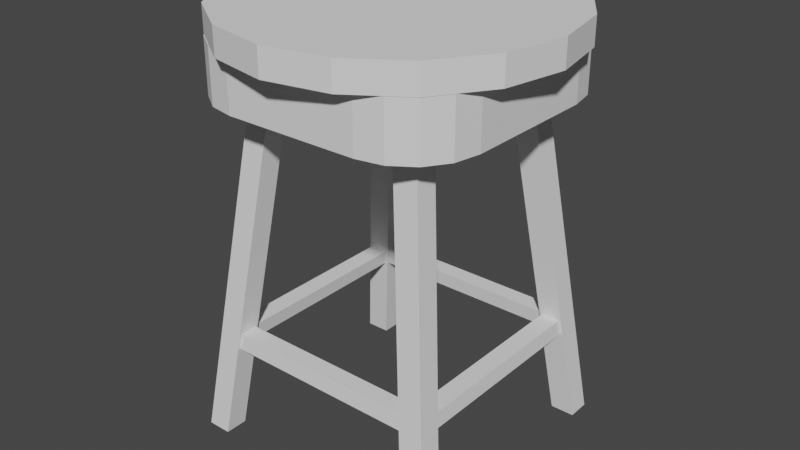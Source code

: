 # Source: stool2.blend  (saved by Blender 2.81.16; exported with 4.5.12 LTS)
import bpy
from mathutils import Matrix  # noqa: F401  (used for matrix-valued properties, if any)

bpy.ops.wm.read_factory_settings(use_empty=True)
scene = bpy.context.scene
scene.name = 'Scene'

# ---- collections
col_collection = bpy.data.collections.new('Collection'); scene.collection.children.link(col_collection)

# ---- world
world_world = bpy.data.worlds.new('World'); scene.world = world_world
world_world.use_nodes = True; world_world.node_tree.nodes.clear()
_N = world_world.node_tree.nodes; _L = world_world.node_tree.links
n0 = _N.new('ShaderNodeOutputWorld'); n0.name = 'World Output'; n0.location = (300, 300)
n1 = _N.new('ShaderNodeBackground'); n1.name = 'Background'; n1.location = (10, 300)
n1.inputs[0].default_value = (0.05088, 0.05088, 0.05088, 1.0)
_L.new(n1.outputs[0], n0.inputs[0])
n0.is_active_output = True
world_world.color = (0.05088, 0.05088, 0.05088)
world_world.use_sun_shadow = False
world_world.sun_shadow_jitter_overblur = 0.0

# ---- meshes
me_cylinder = bpy.data.meshes.new('Cylinder')
me_cylinder.from_pydata([(0.0, 1.0, 0.8333), (0.0, 1.0, 1.0), (0.3827, 0.9239, 0.8333), (0.3827, 0.9239, 1.0), (0.7071, 0.7071, 0.8333), (0.7071, 0.7071, 1.0), (0.9239, 0.3827, 0.8333), (0.9239, 0.3827, 1.0), (1.0, -4.371e-08, 0.8333), (1.0, -4.371e-08, 1.0), (0.9239, -0.3827, 0.8333), (0.9239, -0.3827, 1.0), (0.7071, -0.7071, 0.8333), (0.7071, -0.7071, 1.0), (0.3827, -0.9239, 0.8333), (0.3827, -0.9239, 1.0), (1.51e-07, -1.0, 0.8333), (1.51e-07, -1.0, 1.0), (-0.3827, -0.9239, 0.8333), (-0.3827, -0.9239, 1.0), (-0.7071, -0.7071, 0.8333), (-0.7071, -0.7071, 1.0), (-0.9239, -0.3827, 0.8333), (-0.9239, -0.3827, 1.0), (-1.0, 1.192e-08, 0.8333), (-1.0, 1.192e-08, 1.0), (-0.9239, 0.3827, 0.8333), (-0.9239, 0.3827, 1.0), (-0.7071, 0.7071, 0.8333), (-0.7071, 0.7071, 1.0), (-0.3827, 0.9239, 0.8333), (-0.3827, 0.9239, 1.0)], [], [(0, 1, 3, 2), (2, 3, 5, 4), (4, 5, 7, 6), (6, 7, 9, 8), (8, 9, 11, 10), (10, 11, 13, 12), (12, 13, 15, 14), (14, 15, 17, 16), (16, 17, 19, 18), (18, 19, 21, 20), (20, 21, 23, 22), (22, 23, 25, 24), (24, 25, 27, 26), (26, 27, 29, 28), (3, 1, 31, 29, 27, 25, 23, 21, 19, 17, 15, 13, 11, 9, 7, 5), (28, 29, 31, 30), (30, 31, 1, 0), (0, 2, 4, 6, 8, 10, 12, 14, 16, 18, 20, 22, 24, 26, 28, 30)])
_uv = me_cylinder.uv_layers.new(name='UVMap')
_uv.uv.foreach_set('vector', [1.0, 0.5, 1.0, 1.0, 0.9375, 1.0, 0.9375, 0.5, 0.9375, 0.5, 0.9375, 1.0, 0.875, 1.0, 0.875, 0.5, 0.875, 0.5, 0.875, 1.0, 0.8125, 1.0, 0.8125, 0.5, 0.8125, 0.5, 0.8125, 1.0, 0.75, 1.0, 0.75, 0.5, 0.75, 0.5, 0.75, 1.0, 0.6875, 1.0, 0.6875, 0.5, 0.6875, 0.5, 0.6875, 1.0, 0.625, 1.0, 0.625, 0.5, 0.625, 0.5, 0.625, 1.0, 0.5625, 1.0, 0.5625, 0.5, 0.5625, 0.5, 0.5625, 1.0, 0.5, 1.0, 0.5, 0.5, 0.5, 0.5, 0.5, 1.0, 0.4375, 1.0, 0.4375, 0.5, 0.4375, 0.5, 0.4375, 1.0, 0.375, 1.0, 0.375, 0.5, 0.375, 0.5, 0.375, 1.0, 0.3125, 1.0, 0.3125, 0.5, 0.3125, 0.5, 0.3125, 1.0, 0.25, 1.0, 0.25, 0.5, 0.25, 0.5, 0.25, 1.0, 0.1875, 1.0, 0.1875, 0.5, 0.1875, 0.5, 0.1875, 1.0, 0.125, 1.0, 0.125, 0.5, 0.3418, 0.4717, 0.25, 0.49, 0.1582, 0.4717, 0.08029, 0.4197, 0.02827, 0.3418, 0.01, 0.25, 0.02827, 0.1582, 0.08029, 0.08029, 0.1582, 0.02827, 0.25, 0.01, 0.3418, 0.02827, 0.4197, 0.08029, 0.4717, 0.1582, 0.49, 0.25, 0.4717, 0.3418, 0.4197, 0.4197, 0.125, 0.5, 0.125, 1.0, 0.0625, 1.0, 0.0625, 0.5, 0.0625, 0.5, 0.0625, 1.0, 0.0, 1.0, 0.0, 0.5, 0.75, 0.49, 0.8418, 0.4717, 0.9197, 0.4197, 0.9717, 0.3418, 0.99, 0.25, 0.9717, 0.1582, 0.9197, 0.08029, 0.8418, 0.02827, 0.75, 0.01, 0.6582, 0.02827, 0.5803, 0.08029, 0.5283, 0.1582, 0.51, 0.25, 0.5283, 0.3418, 0.5803, 0.4197, 0.6582, 0.4717])
me_cylinder.use_remesh_fix_poles = True
me_cylinder.use_remesh_preserve_attributes = False
me_cylinder.use_mirror_vertex_groups = False
me_cylinder.update()
me_cube_002 = bpy.data.meshes.new('Cube.002')
me_cube_002.from_pydata([(0.0, 1.0, 0.6049), (0.0, 1.0, 1.0), (-0.5, 1.0, 0.6049), (-0.5, 1.0, 1.0), (-1.0, 0.0, 0.6049), (-1.0, 0.0, 1.0), (0.0, 0.0, 1.0), (0.0, 0.0, 0.6049), (-0.5, 0.0, 0.6049), (-0.5, 0.0, 1.0), (-1.0, 0.5, 1.0), (-1.0, 0.5, 0.6049), (0.0, 0.5, 1.0), (0.0, 0.5, 0.6049), (-0.5, 0.5, 0.6049), (-0.5, 0.5, 1.0), (-0.6778, 0.0, 0.6049), (-0.6778, 0.0, 1.0), (-0.6778, 0.5, 1.0), (-0.6778, 0.5, 0.6049), (0.0, 0.6685, 1.0), (0.0, 0.6685, 0.6049), (-0.5, 0.6685, 0.6049), (-0.5, 0.6685, 1.0), (-0.6778, 0.6685, 0.6049), (-0.6778, 0.6685, 1.0), (-0.962, 0.6922, 0.6049), (-0.8539, 0.8539, 0.6049), (-0.6922, 0.962, 0.6049), (-0.6922, 0.962, 1.0), (-0.8539, 0.8539, 1.0), (-0.962, 0.6922, 1.0), (-0.9909, 0.9663, -1.927), (-0.9909, 0.7978, -1.927), (-0.8131, 0.7978, -1.927), (-0.8131, 0.9663, -1.927), (-0.8709, 0.7019, -1.112), (-0.8876, 0.8681, -1.092), (-0.712, 0.852, -1.11), (-0.7315, 0.7019, -1.112), (-0.9061, 0.8856, -1.242), (-0.7451, 0.7148, -1.222), (-0.8844, 0.7148, -1.222), (-0.7261, 0.8653, -1.224), (-0.9061, 0.7171, -1.242), (-0.8876, 0.6996, -1.092), (-0.712, 0.7199, -1.11), (-0.7261, 0.7333, -1.224), (-0.7283, 0.8856, -1.242), (-0.7098, 0.8681, -1.092), (-0.7098, 0.6996, -1.092), (-0.7283, 0.7171, -1.242), (0.0, 0.8653, -1.224), (0.0, 0.852, -1.11), (0.0, 0.7199, -1.11), (0.0, 0.7333, -1.224), (-0.8844, 0.0, -1.222), (-0.8709, 0.0, -1.112), (-0.7315, 0.0, -1.112), (-0.7451, 0.0, -1.222)], [], [(3, 29, 30, 31, 10, 25), (2, 3, 1, 0), (12, 15, 9, 6), (19, 14, 8, 16), (14, 13, 7, 8), (18, 10, 5, 17), (25, 10, 18), (22, 21, 13, 14), (20, 23, 15, 12), (4, 5, 10, 11), (11, 24, 19), (23, 25, 18, 15), (15, 18, 17, 9), (11, 19, 16, 4), (11, 26, 27, 28, 2, 24), (3, 25, 23), (1, 3, 23, 20), (2, 22, 24), (2, 0, 21, 22), (40, 48, 35, 32), (3, 2, 28, 29), (29, 28, 27, 30), (30, 27, 26, 31), (31, 26, 11, 10), (51, 44, 33, 34), (44, 40, 32, 33), (34, 33, 32, 35), (48, 51, 34, 35), (22, 14, 50, 49), (19, 24, 37, 45), (14, 19, 45, 50), (24, 22, 49, 37), (46, 47, 55, 54), (45, 37, 40, 44), (42, 41, 59, 56), (37, 49, 48, 40), (42, 36, 45, 44), (36, 39, 50, 45), (39, 41, 51, 50), (41, 42, 44, 51), (38, 43, 48, 49), (46, 38, 49, 50), (47, 46, 50, 51), (43, 47, 51, 48), (53, 54, 55, 52), (43, 38, 53, 52), (47, 43, 52, 55), (38, 46, 54, 53), (58, 57, 56, 59), (39, 36, 57, 58), (41, 39, 58, 59), (36, 42, 56, 57)])
_uv = me_cube_002.uv_layers.new(name='UVMap')
_uv.uv.foreach_set('vector', [0.828, 0.5, 0.6982, 0.3541, 0.7028, 0.3382, 0.7067, 0.3252, 0.875, 0.5414, 0.8279, 0.5414, 0.375, 0.3125, 0.625, 0.3125, 0.625, 0.375, 0.375, 0.375, 0.75, 0.5625, 0.8125, 0.5625, 0.8125, 0.625, 0.75, 0.625, 0.1721, 0.5625, 0.1875, 0.5625, 0.1875, 0.625, 0.1721, 0.625, 0.1875, 0.5625, 0.25, 0.5625, 0.25, 0.625, 0.1875, 0.625, 0.8279, 0.5625, 0.875, 0.5625, 0.875, 0.625, 0.8279, 0.625, 0.8279, 0.5414, 0.875, 0.5625, 0.8279, 0.5625, 0.1875, 0.5414, 0.25, 0.5414, 0.25, 0.5625, 0.1875, 0.5625, 0.75, 0.5414, 0.8125, 0.5414, 0.8125, 0.5625, 0.75, 0.5625, 0.375, 0.125, 0.625, 0.125, 0.625, 0.1875, 0.375, 0.1875, 0.125, 0.5414, 0.1721, 0.5414, 0.1721, 0.5625, 0.8125, 0.5414, 0.8279, 0.5414, 0.8279, 0.5625, 0.8125, 0.5625, 0.8125, 0.5625, 0.8279, 0.5625, 0.8279, 0.625, 0.8125, 0.625, 0.125, 0.5625, 0.1721, 0.5625, 0.1721, 0.625, 0.125, 0.625, 0.125, 0.5413, 0.2933, 0.3252, 0.2972, 0.3382, 0.3018, 0.3541, 0.1721, 0.5, 0.1721, 0.5414, 0.8279, 0.5, 0.8279, 0.5414, 0.8125, 0.5414, 0.75, 0.5, 0.8125, 0.5, 0.8125, 0.5414, 0.75, 0.5414, 0.1875, 0.5, 0.1875, 0.5414, 0.1721, 0.5414, 0.1875, 0.5, 0.25, 0.5, 0.25, 0.5414, 0.1875, 0.5414, 0.1721, 0.5414, 0.1875, 0.5414, 0.1875, 0.5414, 0.1721, 0.5414, 0.625, 0.297, 0.375, 0.297, 0.3018, 0.3541, 0.6982, 0.3541, 0.6982, 0.3541, 0.3018, 0.3541, 0.2972, 0.3382, 0.7028, 0.3382, 0.7028, 0.3382, 0.2972, 0.3382, 0.2933, 0.3252, 0.7067, 0.3252, 0.7067, 0.3252, 0.2933, 0.3252, 0.375, 0.2087, 0.625, 0.2087, 0.1875, 0.5625, 0.1721, 0.5625, 0.1721, 0.5625, 0.1875, 0.5625, 0.1721, 0.5625, 0.1721, 0.5414, 0.1721, 0.5414, 0.1721, 0.5625, 0.1875, 0.5625, 0.1721, 0.5625, 0.1721, 0.5414, 0.1875, 0.5414, 0.1875, 0.5414, 0.1875, 0.5625, 0.1875, 0.5625, 0.1875, 0.5414, 0.1875, 0.5414, 0.1875, 0.5625, 0.1875, 0.5625, 0.1875, 0.5414, 0.1721, 0.5625, 0.1721, 0.5414, 0.1721, 0.5414, 0.1721, 0.5625, 0.1875, 0.5625, 0.1721, 0.5625, 0.1721, 0.5625, 0.1875, 0.5625, 0.1721, 0.5414, 0.1875, 0.5414, 0.1875, 0.5414, 0.1721, 0.5414, 0.1875, 0.5602, 0.1875, 0.5602, 0.1875, 0.5602, 0.1875, 0.5602, 0.1721, 0.5625, 0.1721, 0.5414, 0.1721, 0.5414, 0.1721, 0.5625, 0.1742, 0.5625, 0.1854, 0.5625, 0.1854, 0.5625, 0.1742, 0.5625, 0.1721, 0.5414, 0.1875, 0.5414, 0.1875, 0.5414, 0.1721, 0.5414, 0.1742, 0.5625, 0.1742, 0.5625, 0.1721, 0.5625, 0.1721, 0.5625, 0.1742, 0.5625, 0.1854, 0.5625, 0.1875, 0.5625, 0.1721, 0.5625, 0.1854, 0.5625, 0.1854, 0.5625, 0.1875, 0.5625, 0.1875, 0.5625, 0.1854, 0.5625, 0.1742, 0.5625, 0.1721, 0.5625, 0.1875, 0.5625, 0.1875, 0.5437, 0.1875, 0.5437, 0.1875, 0.5414, 0.1875, 0.5414, 0.1875, 0.5602, 0.1875, 0.5437, 0.1875, 0.5414, 0.1875, 0.5625, 0.1875, 0.5602, 0.1875, 0.5602, 0.1875, 0.5625, 0.1875, 0.5625, 0.1875, 0.5437, 0.1875, 0.5602, 0.1875, 0.5625, 0.1875, 0.5414, 0.1875, 0.5437, 0.1875, 0.5602, 0.1875, 0.5602, 0.1875, 0.5437, 0.1875, 0.5437, 0.1875, 0.5437, 0.1875, 0.5437, 0.1875, 0.5437, 0.1875, 0.5602, 0.1875, 0.5437, 0.1875, 0.5437, 0.1875, 0.5602, 0.1875, 0.5437, 0.1875, 0.5602, 0.1875, 0.5602, 0.1875, 0.5437, 0.1854, 0.5625, 0.1742, 0.5625, 0.1742, 0.5625, 0.1854, 0.5625, 0.1854, 0.5625, 0.1742, 0.5625, 0.1742, 0.5625, 0.1854, 0.5625, 0.1854, 0.5625, 0.1854, 0.5625, 0.1854, 0.5625, 0.1854, 0.5625, 0.1742, 0.5625, 0.1742, 0.5625, 0.1742, 0.5625, 0.1742, 0.5625])
me_cube_002.use_remesh_fix_poles = True
me_cube_002.use_remesh_preserve_attributes = False
me_cube_002.use_mirror_vertex_groups = False
me_cube_002.update()

# ---- objects
ob_cylinder = bpy.data.objects.new('Cylinder', me_cylinder)
ob_cube = bpy.data.objects.new('Cube', me_cube_002)

# ---- transforms, parenting, visibility, modifiers, constraints
ob_cylinder.location = (0.0, 0.0, 0.0)
ob_cylinder.lineart.crease_threshold = 0.0
ob_cube.location = (0.0, 0.0, 0.0)
ob_cube.scale = (0.8304, 0.8304, 0.8304)
ob_cube.lineart.crease_threshold = 0.0
_m = ob_cube.modifiers.new('Mirror', 'MIRROR')
_m.use_axis = (True, True, False)
_m.use_clip = True

# ---- collection membership
col_collection.objects.link(ob_cylinder)
col_collection.objects.link(ob_cube)

# ---- scene / render settings (as saved in the file)
scene.frame_start = 1; scene.frame_end = 250; scene.frame_set(1)
scene.render.engine = 'BLENDER_EEVEE_NEXT'
scene.cycles.use_denoising = False
scene.cycles.samples = 128
scene.cycles.sampling_pattern = 'TABULATED_SOBOL'
scene.cycles.use_adaptive_sampling = False
scene.cycles.use_light_tree = False
scene.view_settings.view_transform = 'Filmic'
bpy.context.view_layer.update()

# ---- added for rendering (the .blend has no active camera and no usable light): camera, sun
cam_auto = bpy.data.cameras.new('AutoCamera')
cam_auto.lens = 50.0
cam_auto.sensor_width = 36.0
cam_auto.clip_end = 1000.0
ob_auto_camera = bpy.data.objects.new('AutoCamera', cam_auto)
scene.collection.objects.link(ob_auto_camera)
ob_auto_camera.location = (3.55478, -4.26574, 2.54368)
ob_auto_camera.rotation_euler = (1.09748, -7.21219e-08, 0.694738)
scene.camera = ob_auto_camera
light_auto_sun = bpy.data.lights.new('AutoSun', 'SUN')
light_auto_sun.energy = 3.0
light_auto_sun.angle = 0.0523599
ob_auto_sun = bpy.data.objects.new('AutoSun', light_auto_sun)
scene.collection.objects.link(ob_auto_sun)
ob_auto_sun.rotation_euler = (0.872665, 0.174533, 0.523599)
bpy.context.view_layer.update()
